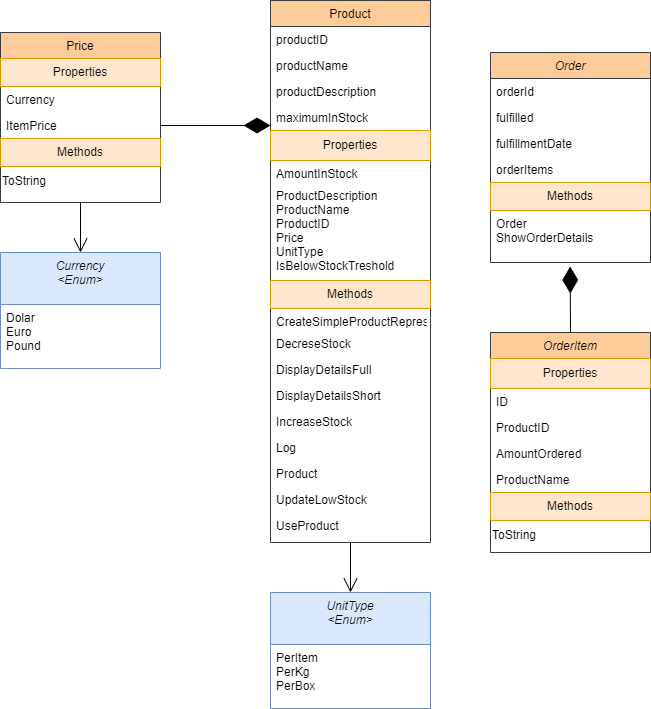

The diagram above was exported from draw.io. Its source (the exported page's mxGraphModel, read from the mxfile embedded in the PNG):
<mxGraphModel dx="1050" dy="522" grid="1" gridSize="10" guides="1" tooltips="1" connect="1" arrows="1" fold="1" page="1" pageScale="1" pageWidth="827" pageHeight="1169" math="0" shadow="0">
  <root>
    <mxCell id="WIyWlLk6GJQsqaUBKTNV-0" />
    <mxCell id="WIyWlLk6GJQsqaUBKTNV-1" parent="WIyWlLk6GJQsqaUBKTNV-0" />
    <mxCell id="zkfFHV4jXpPFQw0GAbJ--0" value="Order" style="swimlane;fontStyle=2;align=center;verticalAlign=top;childLayout=stackLayout;horizontal=1;startSize=26;horizontalStack=0;resizeParent=1;resizeLast=0;collapsible=1;marginBottom=0;rounded=0;shadow=0;strokeWidth=1;fillColor=#ffcc99;strokeColor=#36393d;" parent="WIyWlLk6GJQsqaUBKTNV-1" vertex="1">
      <mxGeometry x="520" y="120" width="160" height="210" as="geometry">
        <mxRectangle x="230" y="140" width="160" height="26" as="alternateBounds" />
      </mxGeometry>
    </mxCell>
    <mxCell id="zkfFHV4jXpPFQw0GAbJ--1" value="orderId" style="text;align=left;verticalAlign=top;spacingLeft=4;spacingRight=4;overflow=hidden;rotatable=0;points=[[0,0.5],[1,0.5]];portConstraint=eastwest;" parent="zkfFHV4jXpPFQw0GAbJ--0" vertex="1">
      <mxGeometry y="26" width="160" height="26" as="geometry" />
    </mxCell>
    <mxCell id="zkfFHV4jXpPFQw0GAbJ--2" value="fulfilled" style="text;align=left;verticalAlign=top;spacingLeft=4;spacingRight=4;overflow=hidden;rotatable=0;points=[[0,0.5],[1,0.5]];portConstraint=eastwest;rounded=0;shadow=0;html=0;" parent="zkfFHV4jXpPFQw0GAbJ--0" vertex="1">
      <mxGeometry y="52" width="160" height="26" as="geometry" />
    </mxCell>
    <mxCell id="zkfFHV4jXpPFQw0GAbJ--3" value="fulfillmentDate" style="text;align=left;verticalAlign=top;spacingLeft=4;spacingRight=4;overflow=hidden;rotatable=0;points=[[0,0.5],[1,0.5]];portConstraint=eastwest;rounded=0;shadow=0;html=0;" parent="zkfFHV4jXpPFQw0GAbJ--0" vertex="1">
      <mxGeometry y="78" width="160" height="26" as="geometry" />
    </mxCell>
    <mxCell id="Lcx8zor7P_0TyZHR8i_Z-30" value="orderItems" style="text;align=left;verticalAlign=top;spacingLeft=4;spacingRight=4;overflow=hidden;rotatable=0;points=[[0,0.5],[1,0.5]];portConstraint=eastwest;rounded=0;shadow=0;html=0;" vertex="1" parent="zkfFHV4jXpPFQw0GAbJ--0">
      <mxGeometry y="104" width="160" height="26" as="geometry" />
    </mxCell>
    <mxCell id="Lcx8zor7P_0TyZHR8i_Z-31" value="Methods" style="text;html=1;align=center;verticalAlign=middle;whiteSpace=wrap;rounded=0;fillColor=#ffe6cc;strokeColor=#d79b00;" vertex="1" parent="zkfFHV4jXpPFQw0GAbJ--0">
      <mxGeometry y="130" width="160" height="28" as="geometry" />
    </mxCell>
    <mxCell id="zkfFHV4jXpPFQw0GAbJ--5" value="Order&#10;ShowOrderDetails" style="text;align=left;verticalAlign=top;spacingLeft=4;spacingRight=4;overflow=hidden;rotatable=0;points=[[0,0.5],[1,0.5]];portConstraint=eastwest;" parent="zkfFHV4jXpPFQw0GAbJ--0" vertex="1">
      <mxGeometry y="158" width="160" height="52" as="geometry" />
    </mxCell>
    <mxCell id="zkfFHV4jXpPFQw0GAbJ--6" value="Price" style="swimlane;fontStyle=0;align=center;verticalAlign=top;childLayout=stackLayout;horizontal=1;startSize=26;horizontalStack=0;resizeParent=1;resizeLast=0;collapsible=1;marginBottom=0;rounded=0;shadow=0;strokeWidth=1;fillColor=#ffcc99;strokeColor=#36393d;" parent="WIyWlLk6GJQsqaUBKTNV-1" vertex="1">
      <mxGeometry x="30" y="100" width="160" height="170" as="geometry">
        <mxRectangle x="130" y="380" width="160" height="26" as="alternateBounds" />
      </mxGeometry>
    </mxCell>
    <mxCell id="zkfFHV4jXpPFQw0GAbJ--7" value="Properties" style="text;align=center;verticalAlign=top;spacingLeft=4;spacingRight=4;overflow=hidden;rotatable=0;points=[[0,0.5],[1,0.5]];portConstraint=eastwest;fillColor=#ffe6cc;strokeColor=#d79b00;" parent="zkfFHV4jXpPFQw0GAbJ--6" vertex="1">
      <mxGeometry y="26" width="160" height="28" as="geometry" />
    </mxCell>
    <mxCell id="zkfFHV4jXpPFQw0GAbJ--10" value="Currency" style="text;align=left;verticalAlign=top;spacingLeft=4;spacingRight=4;overflow=hidden;rotatable=0;points=[[0,0.5],[1,0.5]];portConstraint=eastwest;fontStyle=0" parent="zkfFHV4jXpPFQw0GAbJ--6" vertex="1">
      <mxGeometry y="54" width="160" height="26" as="geometry" />
    </mxCell>
    <mxCell id="zkfFHV4jXpPFQw0GAbJ--11" value="ItemPrice" style="text;align=left;verticalAlign=top;spacingLeft=4;spacingRight=4;overflow=hidden;rotatable=0;points=[[0,0.5],[1,0.5]];portConstraint=eastwest;" parent="zkfFHV4jXpPFQw0GAbJ--6" vertex="1">
      <mxGeometry y="80" width="160" height="26" as="geometry" />
    </mxCell>
    <mxCell id="Lcx8zor7P_0TyZHR8i_Z-18" value="Methods" style="text;html=1;align=center;verticalAlign=middle;whiteSpace=wrap;rounded=0;fillColor=#ffe6cc;strokeColor=#d79b00;" vertex="1" parent="zkfFHV4jXpPFQw0GAbJ--6">
      <mxGeometry y="106" width="160" height="28" as="geometry" />
    </mxCell>
    <mxCell id="Lcx8zor7P_0TyZHR8i_Z-19" value="ToString" style="text;html=1;align=left;verticalAlign=middle;whiteSpace=wrap;rounded=0;" vertex="1" parent="zkfFHV4jXpPFQw0GAbJ--6">
      <mxGeometry y="134" width="160" height="30" as="geometry" />
    </mxCell>
    <mxCell id="zkfFHV4jXpPFQw0GAbJ--13" value="Currency&#10;&lt;Enum&gt;" style="swimlane;fontStyle=2;align=center;verticalAlign=top;childLayout=stackLayout;horizontal=1;startSize=52;horizontalStack=0;resizeParent=1;resizeLast=0;collapsible=1;marginBottom=0;rounded=0;shadow=0;strokeWidth=1;fillColor=#dae8fc;strokeColor=#6c8ebf;" parent="WIyWlLk6GJQsqaUBKTNV-1" vertex="1">
      <mxGeometry x="30" y="320" width="160" height="116" as="geometry">
        <mxRectangle x="340" y="380" width="170" height="26" as="alternateBounds" />
      </mxGeometry>
    </mxCell>
    <mxCell id="zkfFHV4jXpPFQw0GAbJ--14" value="Dolar&#10;Euro&#10;Pound&#10;" style="text;align=left;verticalAlign=top;spacingLeft=4;spacingRight=4;overflow=hidden;rotatable=0;points=[[0,0.5],[1,0.5]];portConstraint=eastwest;" parent="zkfFHV4jXpPFQw0GAbJ--13" vertex="1">
      <mxGeometry y="52" width="160" height="2" as="geometry" />
    </mxCell>
    <mxCell id="zkfFHV4jXpPFQw0GAbJ--17" value="Product" style="swimlane;fontStyle=0;align=center;verticalAlign=top;childLayout=stackLayout;horizontal=1;startSize=26;horizontalStack=0;resizeParent=1;resizeLast=0;collapsible=1;marginBottom=0;rounded=0;shadow=0;strokeWidth=1;fillColor=#ffcc99;strokeColor=#36393d;" parent="WIyWlLk6GJQsqaUBKTNV-1" vertex="1">
      <mxGeometry x="300" y="68" width="160" height="542" as="geometry">
        <mxRectangle x="550" y="140" width="160" height="26" as="alternateBounds" />
      </mxGeometry>
    </mxCell>
    <mxCell id="zkfFHV4jXpPFQw0GAbJ--18" value="productID" style="text;align=left;verticalAlign=top;spacingLeft=4;spacingRight=4;overflow=hidden;rotatable=0;points=[[0,0.5],[1,0.5]];portConstraint=eastwest;" parent="zkfFHV4jXpPFQw0GAbJ--17" vertex="1">
      <mxGeometry y="26" width="160" height="26" as="geometry" />
    </mxCell>
    <mxCell id="zkfFHV4jXpPFQw0GAbJ--19" value="productName" style="text;align=left;verticalAlign=top;spacingLeft=4;spacingRight=4;overflow=hidden;rotatable=0;points=[[0,0.5],[1,0.5]];portConstraint=eastwest;rounded=0;shadow=0;html=0;" parent="zkfFHV4jXpPFQw0GAbJ--17" vertex="1">
      <mxGeometry y="52" width="160" height="26" as="geometry" />
    </mxCell>
    <mxCell id="zkfFHV4jXpPFQw0GAbJ--20" value="productDescription" style="text;align=left;verticalAlign=top;spacingLeft=4;spacingRight=4;overflow=hidden;rotatable=0;points=[[0,0.5],[1,0.5]];portConstraint=eastwest;rounded=0;shadow=0;html=0;" parent="zkfFHV4jXpPFQw0GAbJ--17" vertex="1">
      <mxGeometry y="78" width="160" height="26" as="geometry" />
    </mxCell>
    <mxCell id="zkfFHV4jXpPFQw0GAbJ--21" value="maximumInStock" style="text;align=left;verticalAlign=top;spacingLeft=4;spacingRight=4;overflow=hidden;rotatable=0;points=[[0,0.5],[1,0.5]];portConstraint=eastwest;rounded=0;shadow=0;html=0;" parent="zkfFHV4jXpPFQw0GAbJ--17" vertex="1">
      <mxGeometry y="104" width="160" height="26" as="geometry" />
    </mxCell>
    <mxCell id="Lcx8zor7P_0TyZHR8i_Z-1" value="Properties" style="text;html=1;align=center;verticalAlign=middle;whiteSpace=wrap;rounded=0;fillColor=#ffe6cc;strokeColor=#d79b00;" vertex="1" parent="zkfFHV4jXpPFQw0GAbJ--17">
      <mxGeometry y="130" width="160" height="30" as="geometry" />
    </mxCell>
    <mxCell id="Lcx8zor7P_0TyZHR8i_Z-4" value="AmountInStock&#10;" style="text;align=left;verticalAlign=top;spacingLeft=4;spacingRight=4;overflow=hidden;rotatable=0;points=[[0,0.5],[1,0.5]];portConstraint=eastwest;" vertex="1" parent="zkfFHV4jXpPFQw0GAbJ--17">
      <mxGeometry y="160" width="160" height="22" as="geometry" />
    </mxCell>
    <mxCell id="Lcx8zor7P_0TyZHR8i_Z-6" value="ProductDescription&#10;ProductName&#10;ProductID&#10;Price&#10;UnitType&#10;IsBelowStockTreshold" style="text;align=left;verticalAlign=top;spacingLeft=4;spacingRight=4;overflow=hidden;rotatable=0;points=[[0,0.5],[1,0.5]];portConstraint=eastwest;" vertex="1" parent="zkfFHV4jXpPFQw0GAbJ--17">
      <mxGeometry y="182" width="160" height="98" as="geometry" />
    </mxCell>
    <mxCell id="Lcx8zor7P_0TyZHR8i_Z-45" value="Methods" style="text;html=1;align=center;verticalAlign=middle;whiteSpace=wrap;rounded=0;fillColor=#ffe6cc;strokeColor=#d79b00;" vertex="1" parent="zkfFHV4jXpPFQw0GAbJ--17">
      <mxGeometry y="280" width="160" height="28" as="geometry" />
    </mxCell>
    <mxCell id="Lcx8zor7P_0TyZHR8i_Z-46" value="CreateSimpleProductRepres&#10;" style="text;align=left;verticalAlign=top;spacingLeft=4;spacingRight=4;overflow=hidden;rotatable=0;points=[[0,0.5],[1,0.5]];portConstraint=eastwest;rounded=0;shadow=0;html=0;" vertex="1" parent="zkfFHV4jXpPFQw0GAbJ--17">
      <mxGeometry y="308" width="160" height="22" as="geometry" />
    </mxCell>
    <mxCell id="Lcx8zor7P_0TyZHR8i_Z-47" value="DecreseStock" style="text;align=left;verticalAlign=top;spacingLeft=4;spacingRight=4;overflow=hidden;rotatable=0;points=[[0,0.5],[1,0.5]];portConstraint=eastwest;rounded=0;shadow=0;html=0;" vertex="1" parent="zkfFHV4jXpPFQw0GAbJ--17">
      <mxGeometry y="330" width="160" height="26" as="geometry" />
    </mxCell>
    <mxCell id="Lcx8zor7P_0TyZHR8i_Z-48" value="DisplayDetailsFull" style="text;align=left;verticalAlign=top;spacingLeft=4;spacingRight=4;overflow=hidden;rotatable=0;points=[[0,0.5],[1,0.5]];portConstraint=eastwest;rounded=0;shadow=0;html=0;" vertex="1" parent="zkfFHV4jXpPFQw0GAbJ--17">
      <mxGeometry y="356" width="160" height="26" as="geometry" />
    </mxCell>
    <mxCell id="Lcx8zor7P_0TyZHR8i_Z-49" value="DisplayDetailsShort" style="text;align=left;verticalAlign=top;spacingLeft=4;spacingRight=4;overflow=hidden;rotatable=0;points=[[0,0.5],[1,0.5]];portConstraint=eastwest;rounded=0;shadow=0;html=0;" vertex="1" parent="zkfFHV4jXpPFQw0GAbJ--17">
      <mxGeometry y="382" width="160" height="26" as="geometry" />
    </mxCell>
    <mxCell id="Lcx8zor7P_0TyZHR8i_Z-50" value="IncreaseStock" style="text;align=left;verticalAlign=top;spacingLeft=4;spacingRight=4;overflow=hidden;rotatable=0;points=[[0,0.5],[1,0.5]];portConstraint=eastwest;rounded=0;shadow=0;html=0;" vertex="1" parent="zkfFHV4jXpPFQw0GAbJ--17">
      <mxGeometry y="408" width="160" height="26" as="geometry" />
    </mxCell>
    <mxCell id="Lcx8zor7P_0TyZHR8i_Z-51" value="Log" style="text;align=left;verticalAlign=top;spacingLeft=4;spacingRight=4;overflow=hidden;rotatable=0;points=[[0,0.5],[1,0.5]];portConstraint=eastwest;rounded=0;shadow=0;html=0;" vertex="1" parent="zkfFHV4jXpPFQw0GAbJ--17">
      <mxGeometry y="434" width="160" height="26" as="geometry" />
    </mxCell>
    <mxCell id="Lcx8zor7P_0TyZHR8i_Z-52" value="Product" style="text;align=left;verticalAlign=top;spacingLeft=4;spacingRight=4;overflow=hidden;rotatable=0;points=[[0,0.5],[1,0.5]];portConstraint=eastwest;rounded=0;shadow=0;html=0;" vertex="1" parent="zkfFHV4jXpPFQw0GAbJ--17">
      <mxGeometry y="460" width="160" height="26" as="geometry" />
    </mxCell>
    <mxCell id="Lcx8zor7P_0TyZHR8i_Z-53" value="UpdateLowStock" style="text;align=left;verticalAlign=top;spacingLeft=4;spacingRight=4;overflow=hidden;rotatable=0;points=[[0,0.5],[1,0.5]];portConstraint=eastwest;rounded=0;shadow=0;html=0;" vertex="1" parent="zkfFHV4jXpPFQw0GAbJ--17">
      <mxGeometry y="486" width="160" height="26" as="geometry" />
    </mxCell>
    <mxCell id="Lcx8zor7P_0TyZHR8i_Z-54" value="UseProduct" style="text;align=left;verticalAlign=top;spacingLeft=4;spacingRight=4;overflow=hidden;rotatable=0;points=[[0,0.5],[1,0.5]];portConstraint=eastwest;rounded=0;shadow=0;html=0;" vertex="1" parent="zkfFHV4jXpPFQw0GAbJ--17">
      <mxGeometry y="512" width="160" height="26" as="geometry" />
    </mxCell>
    <mxCell id="Lcx8zor7P_0TyZHR8i_Z-10" value="OrderItem" style="swimlane;fontStyle=2;align=center;verticalAlign=top;childLayout=stackLayout;horizontal=1;startSize=26;horizontalStack=0;resizeParent=1;resizeLast=0;collapsible=1;marginBottom=0;rounded=0;shadow=0;strokeWidth=1;fillColor=#ffcc99;strokeColor=#36393d;" vertex="1" parent="WIyWlLk6GJQsqaUBKTNV-1">
      <mxGeometry x="520" y="400" width="160" height="220" as="geometry">
        <mxRectangle x="230" y="140" width="160" height="26" as="alternateBounds" />
      </mxGeometry>
    </mxCell>
    <mxCell id="Lcx8zor7P_0TyZHR8i_Z-33" value="Properties" style="text;html=1;align=center;verticalAlign=middle;whiteSpace=wrap;rounded=0;fillColor=#ffe6cc;strokeColor=#d79b00;" vertex="1" parent="Lcx8zor7P_0TyZHR8i_Z-10">
      <mxGeometry y="26" width="160" height="30" as="geometry" />
    </mxCell>
    <mxCell id="Lcx8zor7P_0TyZHR8i_Z-35" value="ID" style="text;align=left;verticalAlign=top;spacingLeft=4;spacingRight=4;overflow=hidden;rotatable=0;points=[[0,0.5],[1,0.5]];portConstraint=eastwest;" vertex="1" parent="Lcx8zor7P_0TyZHR8i_Z-10">
      <mxGeometry y="56" width="160" height="26" as="geometry" />
    </mxCell>
    <mxCell id="Lcx8zor7P_0TyZHR8i_Z-36" value="ProductID" style="text;align=left;verticalAlign=top;spacingLeft=4;spacingRight=4;overflow=hidden;rotatable=0;points=[[0,0.5],[1,0.5]];portConstraint=eastwest;rounded=0;shadow=0;html=0;" vertex="1" parent="Lcx8zor7P_0TyZHR8i_Z-10">
      <mxGeometry y="82" width="160" height="26" as="geometry" />
    </mxCell>
    <mxCell id="Lcx8zor7P_0TyZHR8i_Z-37" value="AmountOrdered" style="text;align=left;verticalAlign=top;spacingLeft=4;spacingRight=4;overflow=hidden;rotatable=0;points=[[0,0.5],[1,0.5]];portConstraint=eastwest;rounded=0;shadow=0;html=0;" vertex="1" parent="Lcx8zor7P_0TyZHR8i_Z-10">
      <mxGeometry y="108" width="160" height="26" as="geometry" />
    </mxCell>
    <mxCell id="Lcx8zor7P_0TyZHR8i_Z-38" value="ProductName" style="text;align=left;verticalAlign=top;spacingLeft=4;spacingRight=4;overflow=hidden;rotatable=0;points=[[0,0.5],[1,0.5]];portConstraint=eastwest;rounded=0;shadow=0;html=0;" vertex="1" parent="Lcx8zor7P_0TyZHR8i_Z-10">
      <mxGeometry y="134" width="160" height="26" as="geometry" />
    </mxCell>
    <mxCell id="Lcx8zor7P_0TyZHR8i_Z-39" value="Methods" style="text;html=1;align=center;verticalAlign=middle;whiteSpace=wrap;rounded=0;fillColor=#ffe6cc;strokeColor=#d79b00;" vertex="1" parent="Lcx8zor7P_0TyZHR8i_Z-10">
      <mxGeometry y="160" width="160" height="28" as="geometry" />
    </mxCell>
    <mxCell id="Lcx8zor7P_0TyZHR8i_Z-40" value="ToString" style="text;html=1;align=left;verticalAlign=middle;whiteSpace=wrap;rounded=0;" vertex="1" parent="Lcx8zor7P_0TyZHR8i_Z-10">
      <mxGeometry y="188" width="160" height="30" as="geometry" />
    </mxCell>
    <mxCell id="Lcx8zor7P_0TyZHR8i_Z-27" value="" style="endArrow=open;endFill=1;endSize=12;html=1;rounded=0;exitX=0.5;exitY=1;exitDx=0;exitDy=0;entryX=0.5;entryY=0;entryDx=0;entryDy=0;" edge="1" parent="WIyWlLk6GJQsqaUBKTNV-1" source="zkfFHV4jXpPFQw0GAbJ--6" target="zkfFHV4jXpPFQw0GAbJ--13">
      <mxGeometry width="160" relative="1" as="geometry">
        <mxPoint x="330" y="270" as="sourcePoint" />
        <mxPoint x="490" y="270" as="targetPoint" />
      </mxGeometry>
    </mxCell>
    <mxCell id="Lcx8zor7P_0TyZHR8i_Z-28" value="" style="endArrow=diamondThin;endFill=1;endSize=24;html=1;rounded=0;exitX=1;exitY=0.5;exitDx=0;exitDy=0;entryX=0;entryY=0.808;entryDx=0;entryDy=0;entryPerimeter=0;" edge="1" parent="WIyWlLk6GJQsqaUBKTNV-1" source="zkfFHV4jXpPFQw0GAbJ--11" target="zkfFHV4jXpPFQw0GAbJ--21">
      <mxGeometry width="160" relative="1" as="geometry">
        <mxPoint x="330" y="270" as="sourcePoint" />
        <mxPoint x="490" y="270" as="targetPoint" />
      </mxGeometry>
    </mxCell>
    <mxCell id="Lcx8zor7P_0TyZHR8i_Z-32" value="" style="endArrow=diamondThin;endFill=1;endSize=24;html=1;rounded=0;entryX=0.498;entryY=1.077;entryDx=0;entryDy=0;entryPerimeter=0;exitX=0.5;exitY=0;exitDx=0;exitDy=0;" edge="1" parent="WIyWlLk6GJQsqaUBKTNV-1" source="Lcx8zor7P_0TyZHR8i_Z-10" target="zkfFHV4jXpPFQw0GAbJ--5">
      <mxGeometry width="160" relative="1" as="geometry">
        <mxPoint x="580" y="370" as="sourcePoint" />
        <mxPoint x="490" y="270" as="targetPoint" />
      </mxGeometry>
    </mxCell>
    <mxCell id="Lcx8zor7P_0TyZHR8i_Z-41" value="UnitType&#10;&lt;Enum&gt;" style="swimlane;fontStyle=2;align=center;verticalAlign=top;childLayout=stackLayout;horizontal=1;startSize=52;horizontalStack=0;resizeParent=1;resizeLast=0;collapsible=1;marginBottom=0;rounded=0;shadow=0;strokeWidth=1;fillColor=#dae8fc;strokeColor=#6c8ebf;" vertex="1" parent="WIyWlLk6GJQsqaUBKTNV-1">
      <mxGeometry x="300" y="660" width="160" height="116" as="geometry">
        <mxRectangle x="340" y="380" width="170" height="26" as="alternateBounds" />
      </mxGeometry>
    </mxCell>
    <mxCell id="Lcx8zor7P_0TyZHR8i_Z-42" value="PerItem&#10;PerKg&#10;PerBox" style="text;align=left;verticalAlign=top;spacingLeft=4;spacingRight=4;overflow=hidden;rotatable=0;points=[[0,0.5],[1,0.5]];portConstraint=eastwest;" vertex="1" parent="Lcx8zor7P_0TyZHR8i_Z-41">
      <mxGeometry y="52" width="160" height="2" as="geometry" />
    </mxCell>
    <mxCell id="Lcx8zor7P_0TyZHR8i_Z-43" value="" style="endArrow=open;endFill=1;endSize=12;html=1;rounded=0;exitX=0.5;exitY=1;exitDx=0;exitDy=0;entryX=0.5;entryY=0;entryDx=0;entryDy=0;" edge="1" parent="WIyWlLk6GJQsqaUBKTNV-1" source="zkfFHV4jXpPFQw0GAbJ--17" target="Lcx8zor7P_0TyZHR8i_Z-41">
      <mxGeometry width="160" relative="1" as="geometry">
        <mxPoint x="120" y="280" as="sourcePoint" />
        <mxPoint x="380" y="420" as="targetPoint" />
      </mxGeometry>
    </mxCell>
  </root>
</mxGraphModel>